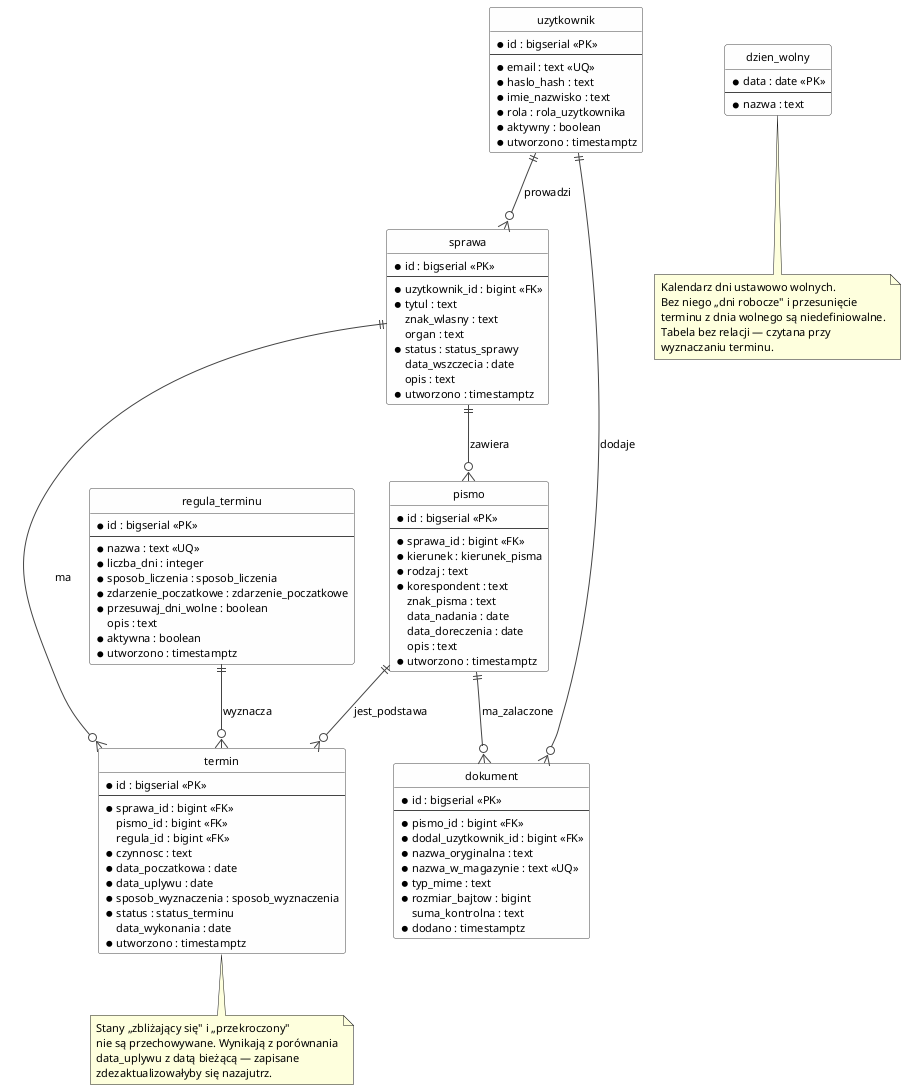

The diagram above was rendered by PlantUML. Its source (embedded in the PNG):
@startuml model-danych
' Diagram ERD systemu Sprawnik — notacja Information Engineering (crow's foot)
hide circle
skinparam backgroundColor white
skinparam shadowing false
skinparam defaultFontName Sans
skinparam defaultFontSize 11
skinparam class {
  BackgroundColor #FEFEFE
  BorderColor #444444
  ArrowColor #444444
}

entity "uzytkownik" as uzytkownik {
  * id : bigserial <<PK>>
  --
  * email : text <<UQ>>
  * haslo_hash : text
  * imie_nazwisko : text
  * rola : rola_uzytkownika
  * aktywny : boolean
  * utworzono : timestamptz
}

entity "sprawa" as sprawa {
  * id : bigserial <<PK>>
  --
  * uzytkownik_id : bigint <<FK>>
  * tytul : text
  znak_wlasny : text
  organ : text
  * status : status_sprawy
  data_wszczecia : date
  opis : text
  * utworzono : timestamptz
}

entity "pismo" as pismo {
  * id : bigserial <<PK>>
  --
  * sprawa_id : bigint <<FK>>
  * kierunek : kierunek_pisma
  * rodzaj : text
  * korespondent : text
  znak_pisma : text
  data_nadania : date
  data_doreczenia : date
  opis : text
  * utworzono : timestamptz
}

entity "dokument" as dokument {
  * id : bigserial <<PK>>
  --
  * pismo_id : bigint <<FK>>
  * dodal_uzytkownik_id : bigint <<FK>>
  * nazwa_oryginalna : text
  * nazwa_w_magazynie : text <<UQ>>
  * typ_mime : text
  * rozmiar_bajtow : bigint
  suma_kontrolna : text
  * dodano : timestamptz
}

entity "regula_terminu" as regula {
  * id : bigserial <<PK>>
  --
  * nazwa : text <<UQ>>
  * liczba_dni : integer
  * sposob_liczenia : sposob_liczenia
  * zdarzenie_poczatkowe : zdarzenie_poczatkowe
  * przesuwaj_dni_wolne : boolean
  opis : text
  * aktywna : boolean
  * utworzono : timestamptz
}

entity "termin" as termin {
  * id : bigserial <<PK>>
  --
  * sprawa_id : bigint <<FK>>
  pismo_id : bigint <<FK>>
  regula_id : bigint <<FK>>
  * czynnosc : text
  * data_poczatkowa : date
  * data_uplywu : date
  * sposob_wyznaczenia : sposob_wyznaczenia
  * status : status_terminu
  data_wykonania : date
  * utworzono : timestamptz
}

entity "dzien_wolny" as dzien {
  * data : date <<PK>>
  --
  * nazwa : text
}

uzytkownik ||--o{ sprawa      : prowadzi
uzytkownik ||--o{ dokument    : dodaje
sprawa     ||--o{ pismo       : zawiera
sprawa     ||--o{ termin      : ma
pismo      ||--o{ dokument    : ma_zalaczone
pismo      ||--o{ termin      : jest_podstawa
regula     ||--o{ termin      : wyznacza

note bottom of dzien
  Kalendarz dni ustawowo wolnych.
  Bez niego „dni robocze" i przesunięcie
  terminu z dnia wolnego są niedefiniowalne.
  Tabela bez relacji — czytana przy
  wyznaczaniu terminu.
end note

note bottom of termin
  Stany „zbliżający się" i „przekroczony"
  nie są przechowywane. Wynikają z porównania
  data_uplywu z datą bieżącą — zapisane
  zdezaktualizowałyby się nazajutrz.
end note

@enduml